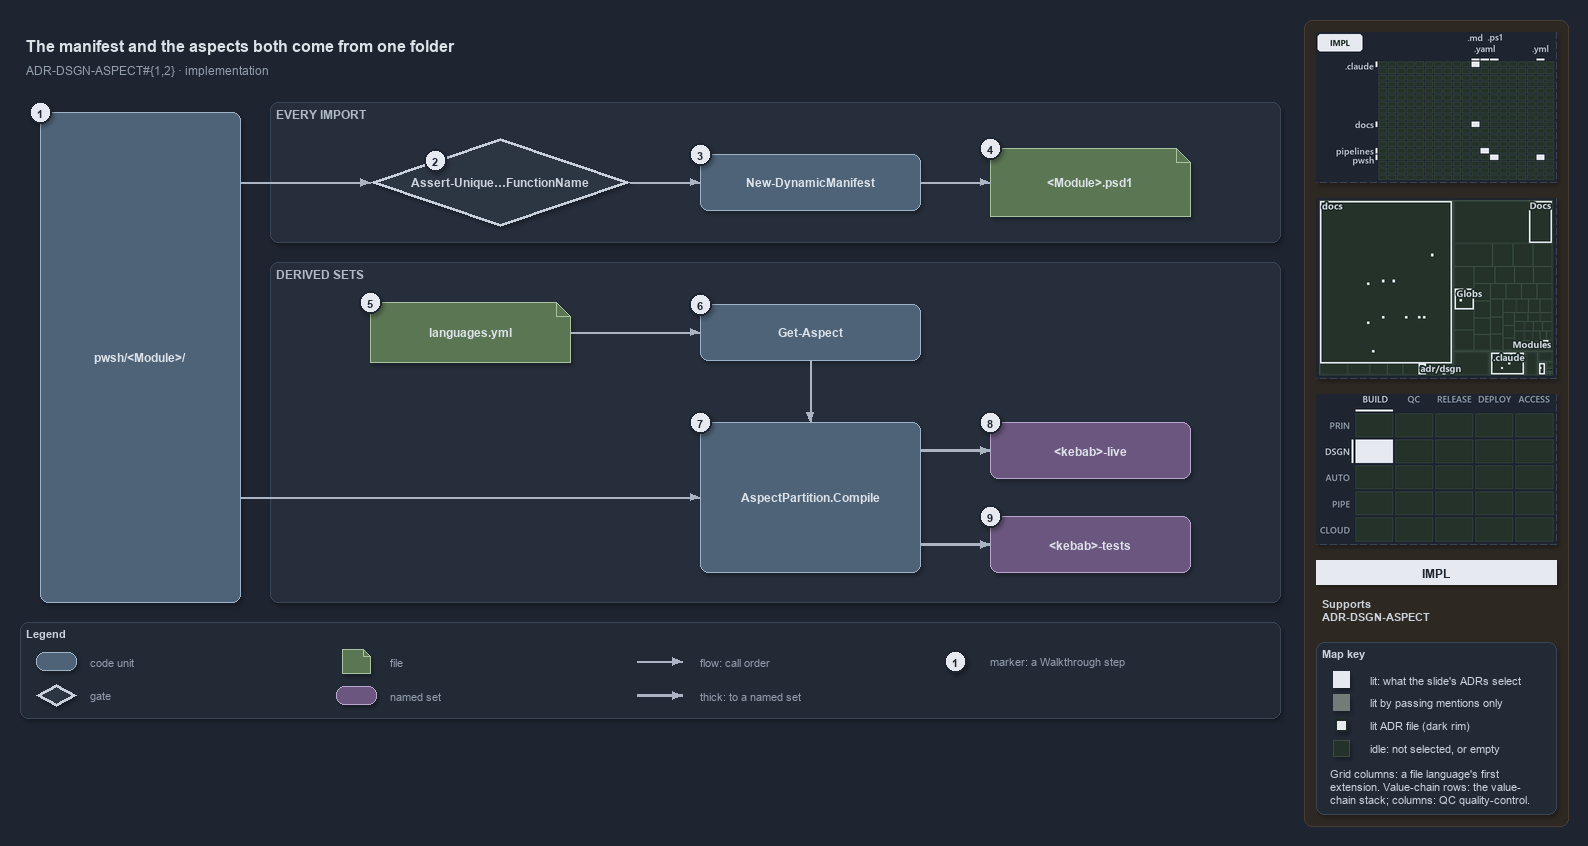

The diagram above was exported from draw.io. Its source (the exported page's mxGraphModel, read from the mxfile embedded in the PNG):
<mxGraphModel dx="1024" dy="768" grid="0" gridSize="10" guides="1" tooltips="1" connect="1" arrows="1" fold="1" page="1" pageScale="1" pageWidth="1572" pageHeight="722" background="#1E2430" math="0" shadow="1">
  <root>
    <mxCell id="0" />
    <mxCell id="1" parent="0" />
    <mxCell id="sidebar-bg" value="" style="rounded=1;arcSize=2;html=1;fillColor=#2E2823;strokeColor=#453C33;shadow=0;" vertex="1" parent="1">
      <mxGeometry x="1304" y="4" width="264" height="806" as="geometry" />
    </mxCell>
    <mxCell id="title" value="The manifest and the aspects both come from one folder" style="text;html=1;align=left;verticalAlign=middle;fontSize=16;fontStyle=1;fontColor=#DDE2E9;" vertex="1" parent="1">
      <mxGeometry x="20" y="14" width="1260" height="30" as="geometry" />
    </mxCell>
    <mxCell id="subtitle" value="ADR-DSGN-ASPECT#{1,2} &amp;#183; implementation" style="text;html=1;align=left;verticalAlign=middle;fontSize=12;fontColor=#949FAE;" vertex="1" parent="1">
      <mxGeometry x="20" y="44" width="1240" height="20" as="geometry" />
    </mxCell>
    <mxCell id="band-import" value="EVERY IMPORT" style="rounded=1;html=1;arcSize=3;fillColor=#262E3B;strokeColor=#3A4555;verticalAlign=top;align=left;spacingLeft=8;fontStyle=1;fontSize=12;fontColor=#B0BAC7;" vertex="1" parent="1">
      <mxGeometry x="270" y="86" width="1010" height="140" as="geometry" />
    </mxCell>
    <mxCell id="band-sets" value="DERIVED SETS" style="rounded=1;html=1;arcSize=3;fillColor=#262E3B;strokeColor=#3A4555;verticalAlign=top;align=left;spacingLeft=8;fontStyle=1;fontSize=12;fontColor=#B0BAC7;" vertex="1" parent="1">
      <mxGeometry x="270" y="246" width="1010" height="340" as="geometry" />
    </mxCell>
    <mxCell id="folder" value="&lt;b&gt;pwsh/&amp;lt;Module&amp;gt;/&lt;/b&gt;" style="rounded=1;whiteSpace=wrap;html=1;arcSize=20;fillColor=#4E6378;strokeColor=#9FB3C8;fontColor=#DDE2E9;fontSize=12;" vertex="1" parent="1">
      <mxGeometry x="40" y="96" width="200" height="490" as="geometry" />
    </mxCell>
    <mxCell id="gate-unique" value="&lt;b&gt;Assert-Unique&amp;#8230;FunctionName&lt;/b&gt;" style="rhombus;whiteSpace=wrap;html=1;fillColor=#2C3542;strokeColor=#C7D0DB;strokeWidth=3;fontSize=12;fontColor=#CDD3DC;" vertex="1" parent="1">
      <mxGeometry x="370" y="122" width="260" height="88" as="geometry" />
    </mxCell>
    <mxCell id="manifest" value="&lt;b&gt;New-DynamicManifest&lt;/b&gt;" style="rounded=1;whiteSpace=wrap;html=1;arcSize=20;fillColor=#4E6378;strokeColor=#9FB3C8;fontColor=#DDE2E9;fontSize=12;" vertex="1" parent="1">
      <mxGeometry x="700" y="138" width="220" height="56" as="geometry" />
    </mxCell>
    <mxCell id="psd1" value="&lt;b&gt;&amp;lt;Module&amp;gt;.psd1&lt;/b&gt;" style="shape=note;size=14;whiteSpace=wrap;html=1;fillColor=#5B7653;strokeColor=#A9C29F;fontColor=#DDE2E9;fontSize=12;" vertex="1" parent="1">
      <mxGeometry x="990" y="132" width="200" height="68" as="geometry" />
    </mxCell>
    <mxCell id="variants" value="&lt;b&gt;languages.yml&lt;/b&gt;" style="shape=note;size=14;whiteSpace=wrap;html=1;fillColor=#5B7653;strokeColor=#A9C29F;fontColor=#DDE2E9;fontSize=12;" vertex="1" parent="1">
      <mxGeometry x="370" y="286" width="200" height="60" as="geometry" />
    </mxCell>
    <mxCell id="get-aspect" value="&lt;b&gt;Get-Aspect&lt;/b&gt;" style="rounded=1;whiteSpace=wrap;html=1;arcSize=20;fillColor=#4E6378;strokeColor=#9FB3C8;fontColor=#DDE2E9;fontSize=12;" vertex="1" parent="1">
      <mxGeometry x="700" y="288" width="220" height="56" as="geometry" />
    </mxCell>
    <mxCell id="compile" value="&lt;b&gt;AspectPartition.Compile&lt;/b&gt;" style="rounded=1;whiteSpace=wrap;html=1;arcSize=20;fillColor=#4E6378;strokeColor=#9FB3C8;fontColor=#DDE2E9;fontSize=12;" vertex="1" parent="1">
      <mxGeometry x="700" y="406" width="220" height="150" as="geometry" />
    </mxCell>
    <mxCell id="live" value="&lt;b&gt;&amp;lt;kebab&amp;gt;-live&lt;/b&gt;" style="rounded=1;whiteSpace=wrap;html=1;arcSize=20;fillColor=#6A567E;strokeColor=#B9A6CC;fontColor=#DDE2E9;fontSize=12;" vertex="1" parent="1">
      <mxGeometry x="990" y="406" width="200" height="56" as="geometry" />
    </mxCell>
    <mxCell id="tests" value="&lt;b&gt;&amp;lt;kebab&amp;gt;-tests&lt;/b&gt;" style="rounded=1;whiteSpace=wrap;html=1;arcSize=20;fillColor=#6A567E;strokeColor=#B9A6CC;fontColor=#DDE2E9;fontSize=12;" vertex="1" parent="1">
      <mxGeometry x="990" y="500" width="200" height="56" as="geometry" />
    </mxCell>
    <mxCell id="port-folder-r1" value="" style="text;html=1;strokeColor=none;fillColor=none;" vertex="1" parent="1">
      <mxGeometry x="240" y="166" width="1" height="1" as="geometry" />
    </mxCell>
    <mxCell id="edge-folder-unique" value="" style="edgeStyle=orthogonalEdgeStyle;rounded=1;html=1;endArrow=block;strokeColor=#AAB4C3;fontColor=#CDD3DC;shadow=0;" edge="1" parent="1" source="port-folder-r1" target="gate-unique">
      <mxGeometry relative="1" as="geometry" />
    </mxCell>
    <mxCell id="edge-unique-manifest" value="" style="edgeStyle=orthogonalEdgeStyle;rounded=1;html=1;endArrow=block;strokeColor=#AAB4C3;fontColor=#CDD3DC;shadow=0;" edge="1" parent="1" source="gate-unique" target="manifest">
      <mxGeometry relative="1" as="geometry" />
    </mxCell>
    <mxCell id="edge-manifest-psd1" value="" style="edgeStyle=orthogonalEdgeStyle;rounded=1;html=1;endArrow=block;strokeColor=#AAB4C3;fontColor=#CDD3DC;shadow=0;" edge="1" parent="1" source="manifest" target="psd1">
      <mxGeometry relative="1" as="geometry" />
    </mxCell>
    <mxCell id="edge-variants-aspect" value="" style="edgeStyle=orthogonalEdgeStyle;rounded=1;html=1;endArrow=block;strokeColor=#AAB4C3;fontColor=#CDD3DC;shadow=0;" edge="1" parent="1" source="variants" target="get-aspect">
      <mxGeometry relative="1" as="geometry" />
    </mxCell>
    <mxCell id="edge-aspect-compile" value="" style="edgeStyle=orthogonalEdgeStyle;rounded=1;html=1;endArrow=block;strokeColor=#AAB4C3;fontColor=#CDD3DC;shadow=0;" edge="1" parent="1" source="get-aspect" target="compile">
      <mxGeometry relative="1" as="geometry" />
    </mxCell>
    <mxCell id="port-folder-r2" value="" style="text;html=1;strokeColor=none;fillColor=none;" vertex="1" parent="1">
      <mxGeometry x="240" y="481" width="1" height="1" as="geometry" />
    </mxCell>
    <mxCell id="edge-folder-compile" value="" style="edgeStyle=orthogonalEdgeStyle;rounded=1;html=1;endArrow=block;strokeColor=#AAB4C3;fontColor=#CDD3DC;shadow=0;" edge="1" parent="1" source="port-folder-r2" target="compile">
      <mxGeometry relative="1" as="geometry" />
    </mxCell>
    <mxCell id="port-compile-r1" value="" style="text;html=1;strokeColor=none;fillColor=none;" vertex="1" parent="1">
      <mxGeometry x="920" y="434" width="1" height="1" as="geometry" />
    </mxCell>
    <mxCell id="edge-compile-live" value="" style="edgeStyle=orthogonalEdgeStyle;rounded=1;html=1;endArrow=block;strokeColor=#AAB4C3;strokeWidth=2.5;fontColor=#CDD3DC;shadow=0;" edge="1" parent="1" source="port-compile-r1" target="live">
      <mxGeometry relative="1" as="geometry" />
    </mxCell>
    <mxCell id="port-compile-r2" value="" style="text;html=1;strokeColor=none;fillColor=none;" vertex="1" parent="1">
      <mxGeometry x="920" y="528" width="1" height="1" as="geometry" />
    </mxCell>
    <mxCell id="edge-compile-tests" value="" style="edgeStyle=orthogonalEdgeStyle;rounded=1;html=1;endArrow=block;strokeColor=#AAB4C3;strokeWidth=2.5;fontColor=#CDD3DC;shadow=0;" edge="1" parent="1" source="port-compile-r2" target="tests">
      <mxGeometry relative="1" as="geometry" />
    </mxCell>
    <mxCell id="mark-1" value="1" style="ellipse;html=1;fillColor=#E6EAF0;strokeColor=#1E2430;strokeWidth=2;fontColor=#1E2430;fontStyle=1;fontSize=11;" vertex="1" parent="1">
      <mxGeometry x="29" y="85" width="22" height="22" as="geometry" />
    </mxCell>
    <mxCell id="mark-2" value="2" style="ellipse;html=1;fillColor=#E6EAF0;strokeColor=#1E2430;strokeWidth=2;fontColor=#1E2430;fontStyle=1;fontSize=11;" vertex="1" parent="1">
      <mxGeometry x="424" y="133" width="22" height="22" as="geometry" />
    </mxCell>
    <mxCell id="mark-3" value="3" style="ellipse;html=1;fillColor=#E6EAF0;strokeColor=#1E2430;strokeWidth=2;fontColor=#1E2430;fontStyle=1;fontSize=11;" vertex="1" parent="1">
      <mxGeometry x="689" y="127" width="22" height="22" as="geometry" />
    </mxCell>
    <mxCell id="mark-4" value="4" style="ellipse;html=1;fillColor=#E6EAF0;strokeColor=#1E2430;strokeWidth=2;fontColor=#1E2430;fontStyle=1;fontSize=11;" vertex="1" parent="1">
      <mxGeometry x="979" y="121" width="22" height="22" as="geometry" />
    </mxCell>
    <mxCell id="mark-5" value="5" style="ellipse;html=1;fillColor=#E6EAF0;strokeColor=#1E2430;strokeWidth=2;fontColor=#1E2430;fontStyle=1;fontSize=11;" vertex="1" parent="1">
      <mxGeometry x="359" y="275" width="22" height="22" as="geometry" />
    </mxCell>
    <mxCell id="mark-6" value="6" style="ellipse;html=1;fillColor=#E6EAF0;strokeColor=#1E2430;strokeWidth=2;fontColor=#1E2430;fontStyle=1;fontSize=11;" vertex="1" parent="1">
      <mxGeometry x="689" y="277" width="22" height="22" as="geometry" />
    </mxCell>
    <mxCell id="mark-7" value="7" style="ellipse;html=1;fillColor=#E6EAF0;strokeColor=#1E2430;strokeWidth=2;fontColor=#1E2430;fontStyle=1;fontSize=11;" vertex="1" parent="1">
      <mxGeometry x="689" y="395" width="22" height="22" as="geometry" />
    </mxCell>
    <mxCell id="mark-8" value="8" style="ellipse;html=1;fillColor=#E6EAF0;strokeColor=#1E2430;strokeWidth=2;fontColor=#1E2430;fontStyle=1;fontSize=11;" vertex="1" parent="1">
      <mxGeometry x="979" y="395" width="22" height="22" as="geometry" />
    </mxCell>
    <mxCell id="mark-9" value="9" style="ellipse;html=1;fillColor=#E6EAF0;strokeColor=#1E2430;strokeWidth=2;fontColor=#1E2430;fontStyle=1;fontSize=11;" vertex="1" parent="1">
      <mxGeometry x="979" y="489" width="22" height="22" as="geometry" />
    </mxCell>
    <mxCell id="legend" value="&lt;b&gt;Legend&lt;/b&gt;" style="rounded=1;whiteSpace=wrap;html=1;arcSize=6;fillColor=#222A36;strokeColor=#3A4555;align=left;verticalAlign=top;spacing=8;fontSize=11;fontColor=#CDD3DC;" vertex="1" parent="1">
      <mxGeometry x="20" y="606" width="1260" height="96" as="geometry" />
    </mxCell>
    <mxCell id="legend-code" value="" style="rounded=1;whiteSpace=wrap;html=1;arcSize=20;fillColor=#4E6378;strokeColor=#9FB3C8;fontColor=#DDE2E9;fontSize=12;" vertex="1" parent="1">
      <mxGeometry x="36" y="636" width="40" height="18" as="geometry" />
    </mxCell>
    <mxCell id="legend-code-text" value="code unit" style="text;html=1;align=left;verticalAlign=middle;fontSize=11;fontColor=#949FAE;" vertex="1" parent="1">
      <mxGeometry x="84" y="635" width="240" height="20" as="geometry" />
    </mxCell>
    <mxCell id="legend-gate" value="" style="rhombus;whiteSpace=wrap;html=1;fillColor=#2C3542;strokeColor=#C7D0DB;strokeWidth=3;fontSize=12;fontColor=#CDD3DC;" vertex="1" parent="1">
      <mxGeometry x="36" y="668" width="40" height="22" as="geometry" />
    </mxCell>
    <mxCell id="legend-gate-text" value="gate" style="text;html=1;align=left;verticalAlign=middle;fontSize=11;fontColor=#949FAE;" vertex="1" parent="1">
      <mxGeometry x="84" y="669" width="240" height="20" as="geometry" />
    </mxCell>
    <mxCell id="legend-file" value="" style="shape=note;size=7;whiteSpace=wrap;html=1;fillColor=#5B7653;strokeColor=#A9C29F;fontColor=#DDE2E9;fontSize=12;" vertex="1" parent="1">
      <mxGeometry x="342" y="633" width="28" height="24" as="geometry" />
    </mxCell>
    <mxCell id="legend-file-text" value="file" style="text;html=1;align=left;verticalAlign=middle;fontSize=11;fontColor=#949FAE;" vertex="1" parent="1">
      <mxGeometry x="384" y="635" width="240" height="20" as="geometry" />
    </mxCell>
    <mxCell id="legend-set" value="" style="rounded=1;whiteSpace=wrap;html=1;arcSize=20;fillColor=#6A567E;strokeColor=#B9A6CC;fontColor=#DDE2E9;fontSize=12;" vertex="1" parent="1">
      <mxGeometry x="336" y="670" width="40" height="18" as="geometry" />
    </mxCell>
    <mxCell id="legend-set-text" value="named set" style="text;html=1;align=left;verticalAlign=middle;fontSize=11;fontColor=#949FAE;" vertex="1" parent="1">
      <mxGeometry x="384" y="669" width="240" height="20" as="geometry" />
    </mxCell>
    <mxCell id="legend-flow-a" value="" style="text;html=1;strokeColor=none;fillColor=none;" vertex="1" parent="1">
      <mxGeometry x="636" y="645" width="1" height="1" as="geometry" />
    </mxCell>
    <mxCell id="legend-flow-b" value="" style="text;html=1;strokeColor=none;fillColor=none;" vertex="1" parent="1">
      <mxGeometry x="682" y="645" width="1" height="1" as="geometry" />
    </mxCell>
    <mxCell id="legend-flow" value="" style="edgeStyle=orthogonalEdgeStyle;rounded=1;html=1;endArrow=block;strokeColor=#AAB4C3;fontColor=#CDD3DC;shadow=0;" edge="1" parent="1" source="legend-flow-a" target="legend-flow-b">
      <mxGeometry relative="1" as="geometry" />
    </mxCell>
    <mxCell id="legend-flow-text" value="flow: call order" style="text;html=1;align=left;verticalAlign=middle;fontSize=11;fontColor=#949FAE;" vertex="1" parent="1">
      <mxGeometry x="694" y="635" width="240" height="20" as="geometry" />
    </mxCell>
    <mxCell id="legend-thick-a" value="" style="text;html=1;strokeColor=none;fillColor=none;" vertex="1" parent="1">
      <mxGeometry x="636" y="679" width="1" height="1" as="geometry" />
    </mxCell>
    <mxCell id="legend-thick-b" value="" style="text;html=1;strokeColor=none;fillColor=none;" vertex="1" parent="1">
      <mxGeometry x="682" y="679" width="1" height="1" as="geometry" />
    </mxCell>
    <mxCell id="legend-thick" value="" style="edgeStyle=orthogonalEdgeStyle;rounded=1;html=1;endArrow=block;strokeColor=#AAB4C3;strokeWidth=2.5;fontColor=#CDD3DC;shadow=0;" edge="1" parent="1" source="legend-thick-a" target="legend-thick-b">
      <mxGeometry relative="1" as="geometry" />
    </mxCell>
    <mxCell id="legend-thick-text" value="thick: to a named set" style="text;html=1;align=left;verticalAlign=middle;fontSize=11;fontColor=#949FAE;" vertex="1" parent="1">
      <mxGeometry x="694" y="669" width="240" height="20" as="geometry" />
    </mxCell>
    <mxCell id="legend-mark" value="1" style="ellipse;html=1;fillColor=#E6EAF0;strokeColor=#1E2430;strokeWidth=2;fontColor=#1E2430;fontStyle=1;fontSize=11;" vertex="1" parent="1">
      <mxGeometry x="944" y="634" width="22" height="22" as="geometry" />
    </mxCell>
    <mxCell id="legend-mark-text" value="marker: a Walkthrough step" style="text;html=1;align=left;verticalAlign=middle;fontSize=11;fontColor=#949FAE;" vertex="1" parent="1">
      <mxGeometry x="984" y="635" width="220" height="20" as="geometry" />
    </mxCell>
    <mxCell id="minimap-grid" value="" style="shape=image;html=1;imageAspect=0;aspect=fixed;verticalLabelPosition=bottom;strokeColor=#3A4555;dashed=1;fillColor=#222A36;image=data:image/png,(base64 omitted: 10296 chars);" vertex="1" parent="1">
      <mxGeometry x="1316" y="16" width="240" height="150" as="geometry" />
    </mxCell>
    <mxCell id="minimap-tree" value="" style="shape=image;html=1;imageAspect=0;aspect=fixed;verticalLabelPosition=bottom;strokeColor=#3A4555;dashed=1;fillColor=#222A36;image=data:image/png,(base64 omitted: 15640 chars);" vertex="1" parent="1">
      <mxGeometry x="1316" y="182" width="240" height="180" as="geometry" />
    </mxCell>
    <mxCell id="minimap-chain" value="" style="shape=image;html=1;imageAspect=0;aspect=fixed;verticalLabelPosition=bottom;strokeColor=#3A4555;dashed=1;fillColor=#222A36;image=data:image/png,(base64 omitted: 12436 chars);" vertex="1" parent="1">
      <mxGeometry x="1316" y="378" width="240" height="150" as="geometry" />
    </mxCell>
    <mxCell id="lens-badge" value="IMPL" style="rounded=0;whiteSpace=wrap;html=1;align=center;verticalAlign=middle;fontSize=12;fontStyle=1;fontColor=#1E2430;fillColor=#E6EAF0;strokeColor=none;" vertex="1" parent="1">
      <mxGeometry x="1316" y="544" width="240" height="24" as="geometry" />
    </mxCell>
    <mxCell id="supports" value="&lt;b&gt;Supports&lt;/b&gt;&lt;br&gt;ADR-DSGN-ASPECT" style="text;html=1;whiteSpace=wrap;align=left;verticalAlign=top;fontSize=11;fontColor=#CDD3DC;" vertex="1" parent="1">
      <mxGeometry x="1316" y="576" width="240" height="38" as="geometry" />
    </mxCell>
    <mxCell id="mapkey" value="&lt;b&gt;Map key&lt;/b&gt;" style="rounded=1;arcSize=6;whiteSpace=wrap;html=1;align=left;verticalAlign=top;fontSize=11;fontColor=#CDD3DC;fillColor=#222A36;strokeColor=#3A4555;spacingLeft=8;spacingTop=2;" vertex="1" parent="1">
      <mxGeometry x="1316" y="626" width="240" height="172" as="geometry" />
    </mxCell>
    <mxCell id="mapkey-lit" value="" style="rounded=0;html=1;fillColor=#E6EAF0;strokeColor=#E6EAF0;" vertex="1" parent="1">
      <mxGeometry x="1333.0" y="655.0" width="16" height="16" as="geometry" />
    </mxCell>
    <mxCell id="mapkey-lit-text" value="lit: what the slide's ADRs select" style="text;html=1;align=left;verticalAlign=middle;fontSize=11;fontColor=#CDD3DC;" vertex="1" parent="1">
      <mxGeometry x="1364" y="653" width="184" height="20" as="geometry" />
    </mxCell>
    <mxCell id="mapkey-touched" value="" style="rounded=0;html=1;fillColor=#727C79;strokeColor=#727C79;" vertex="1" parent="1">
      <mxGeometry x="1333.0" y="678.0" width="16" height="16" as="geometry" />
    </mxCell>
    <mxCell id="mapkey-touched-text" value="lit by passing mentions only" style="text;html=1;align=left;verticalAlign=middle;fontSize=11;fontColor=#CDD3DC;" vertex="1" parent="1">
      <mxGeometry x="1364" y="676" width="184" height="20" as="geometry" />
    </mxCell>
    <mxCell id="mapkey-adr" value="" style="rounded=0;html=1;fillColor=#E6EAF0;strokeColor=#1C2A24;strokeWidth=2;" vertex="1" parent="1">
      <mxGeometry x="1335.0" y="703.0" width="12" height="12" as="geometry" />
    </mxCell>
    <mxCell id="mapkey-adr-text" value="lit ADR file (dark rim)" style="text;html=1;align=left;verticalAlign=middle;fontSize=11;fontColor=#CDD3DC;" vertex="1" parent="1">
      <mxGeometry x="1364" y="699" width="184" height="20" as="geometry" />
    </mxCell>
    <mxCell id="mapkey-idle" value="" style="rounded=0;html=1;fillColor=#243229;strokeColor=#3B4D43;" vertex="1" parent="1">
      <mxGeometry x="1333.0" y="724.0" width="16" height="16" as="geometry" />
    </mxCell>
    <mxCell id="mapkey-idle-text" value="idle: not selected, or empty" style="text;html=1;align=left;verticalAlign=middle;fontSize=11;fontColor=#CDD3DC;" vertex="1" parent="1">
      <mxGeometry x="1364" y="722" width="184" height="20" as="geometry" />
    </mxCell>
    <mxCell id="mapkey-codes" value="Grid columns: a file language's first&lt;br&gt;extension. Value-chain rows: the value-&lt;br&gt;chain stack; columns: QC quality-control." style="text;html=1;align=left;verticalAlign=top;whiteSpace=wrap;fontSize=11;fontColor=#CDD3DC;" vertex="1" parent="1">
      <mxGeometry x="1324" y="746" width="224" height="46" as="geometry" />
    </mxCell>
  </root>
</mxGraphModel>